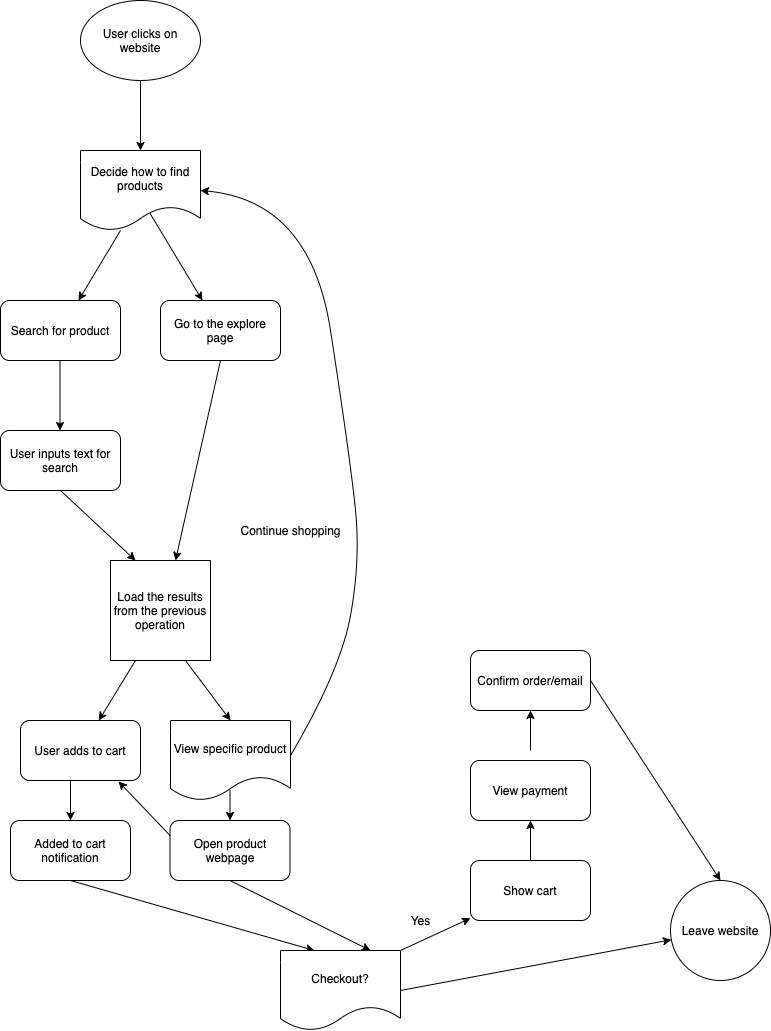

The diagram above was exported from draw.io. Its source (the exported page's mxGraphModel, read from the mxfile embedded in the PNG):
<mxGraphModel dx="1421" dy="540" grid="1" gridSize="10" guides="1" tooltips="1" connect="1" arrows="1" fold="1" page="1" pageScale="1" pageWidth="850" pageHeight="1100" math="0" shadow="0">
  <root>
    <mxCell id="0" />
    <mxCell id="1" parent="0" />
    <mxCell id="3" value="" style="endArrow=classic;html=1;" edge="1" parent="1" target="6">
      <mxGeometry width="50" height="50" relative="1" as="geometry">
        <mxPoint x="150" y="250" as="sourcePoint" />
        <mxPoint x="100" y="320" as="targetPoint" />
      </mxGeometry>
    </mxCell>
    <mxCell id="4" value="" style="endArrow=classic;html=1;exitX=0.575;exitY=0.775;exitDx=0;exitDy=0;exitPerimeter=0;" edge="1" parent="1" source="7" target="5">
      <mxGeometry width="50" height="50" relative="1" as="geometry">
        <mxPoint x="190" y="250" as="sourcePoint" />
        <mxPoint x="240" y="320" as="targetPoint" />
      </mxGeometry>
    </mxCell>
    <mxCell id="5" value="Go to the explore page" style="rounded=1;whiteSpace=wrap;html=1;" vertex="1" parent="1">
      <mxGeometry x="190" y="320" width="120" height="60" as="geometry" />
    </mxCell>
    <mxCell id="6" value="Search for product" style="rounded=1;whiteSpace=wrap;html=1;" vertex="1" parent="1">
      <mxGeometry x="30" y="320" width="120" height="60" as="geometry" />
    </mxCell>
    <mxCell id="7" value="Decide how to find products" style="shape=document;whiteSpace=wrap;html=1;boundedLbl=1;" vertex="1" parent="1">
      <mxGeometry x="110" y="170" width="120" height="80" as="geometry" />
    </mxCell>
    <mxCell id="8" value="User clicks on website" style="ellipse;whiteSpace=wrap;html=1;" vertex="1" parent="1">
      <mxGeometry x="110" y="20" width="120" height="80" as="geometry" />
    </mxCell>
    <mxCell id="9" value="" style="endArrow=classic;html=1;entryX=0.5;entryY=0;entryDx=0;entryDy=0;exitX=0.5;exitY=1;exitDx=0;exitDy=0;" edge="1" parent="1" source="8" target="7">
      <mxGeometry width="50" height="50" relative="1" as="geometry">
        <mxPoint x="155" y="150" as="sourcePoint" />
        <mxPoint x="205" y="100" as="targetPoint" />
      </mxGeometry>
    </mxCell>
    <mxCell id="10" value="" style="endArrow=classic;html=1;" edge="1" parent="1">
      <mxGeometry width="50" height="50" relative="1" as="geometry">
        <mxPoint x="89.5" y="380" as="sourcePoint" />
        <mxPoint x="89.5" y="450" as="targetPoint" />
      </mxGeometry>
    </mxCell>
    <mxCell id="11" value="User inputs text for search" style="rounded=1;whiteSpace=wrap;html=1;" vertex="1" parent="1">
      <mxGeometry x="30" y="450" width="120" height="60" as="geometry" />
    </mxCell>
    <mxCell id="12" value="Load the results from the previous operation" style="whiteSpace=wrap;html=1;aspect=fixed;" vertex="1" parent="1">
      <mxGeometry x="140" y="580" width="100" height="100" as="geometry" />
    </mxCell>
    <mxCell id="13" value="" style="endArrow=classic;html=1;exitX=0.5;exitY=1;exitDx=0;exitDy=0;entryX=0.25;entryY=0;entryDx=0;entryDy=0;" edge="1" parent="1" source="11" target="12">
      <mxGeometry width="50" height="50" relative="1" as="geometry">
        <mxPoint x="180" y="580" as="sourcePoint" />
        <mxPoint x="170" y="570" as="targetPoint" />
      </mxGeometry>
    </mxCell>
    <mxCell id="14" value="" style="endArrow=classic;html=1;exitX=0.5;exitY=1;exitDx=0;exitDy=0;entryX=0.65;entryY=0;entryDx=0;entryDy=0;entryPerimeter=0;" edge="1" parent="1" source="5" target="12">
      <mxGeometry width="50" height="50" relative="1" as="geometry">
        <mxPoint x="180" y="580" as="sourcePoint" />
        <mxPoint x="230" y="530" as="targetPoint" />
        <Array as="points" />
      </mxGeometry>
    </mxCell>
    <mxCell id="15" value="" style="endArrow=classic;html=1;exitX=0.75;exitY=1;exitDx=0;exitDy=0;entryX=0.5;entryY=0;entryDx=0;entryDy=0;" edge="1" parent="1" source="12" target="25">
      <mxGeometry width="50" height="50" relative="1" as="geometry">
        <mxPoint x="240" y="680" as="sourcePoint" />
        <mxPoint x="245" y="740" as="targetPoint" />
      </mxGeometry>
    </mxCell>
    <mxCell id="17" value="" style="endArrow=classic;html=1;exitX=0.25;exitY=1;exitDx=0;exitDy=0;" edge="1" parent="1" source="12" target="18">
      <mxGeometry width="50" height="50" relative="1" as="geometry">
        <mxPoint x="190" y="680" as="sourcePoint" />
        <mxPoint x="140" y="740" as="targetPoint" />
      </mxGeometry>
    </mxCell>
    <mxCell id="18" value="User adds to cart" style="rounded=1;whiteSpace=wrap;html=1;" vertex="1" parent="1">
      <mxGeometry x="50" y="740" width="120" height="60" as="geometry" />
    </mxCell>
    <mxCell id="22" value="" style="endArrow=classic;html=1;" edge="1" parent="1" target="23">
      <mxGeometry width="50" height="50" relative="1" as="geometry">
        <mxPoint x="100" y="800" as="sourcePoint" />
        <mxPoint x="100" y="870" as="targetPoint" />
      </mxGeometry>
    </mxCell>
    <mxCell id="23" value="Added to cart notification" style="rounded=1;whiteSpace=wrap;html=1;" vertex="1" parent="1">
      <mxGeometry x="40" y="840" width="120" height="60" as="geometry" />
    </mxCell>
    <mxCell id="25" value="View specific product" style="shape=document;whiteSpace=wrap;html=1;boundedLbl=1;" vertex="1" parent="1">
      <mxGeometry x="200" y="740" width="120" height="80" as="geometry" />
    </mxCell>
    <mxCell id="29" value="Continue shopping&lt;br&gt;" style="text;html=1;align=center;verticalAlign=middle;resizable=0;points=[];autosize=1;strokeColor=none;" vertex="1" parent="1">
      <mxGeometry x="260" y="540" width="120" height="20" as="geometry" />
    </mxCell>
    <mxCell id="30" value="" style="endArrow=classic;html=1;" edge="1" parent="1" target="31">
      <mxGeometry width="50" height="50" relative="1" as="geometry">
        <mxPoint x="259.5" y="810" as="sourcePoint" />
        <mxPoint x="259.5" y="870" as="targetPoint" />
      </mxGeometry>
    </mxCell>
    <mxCell id="31" value="Open product webpage" style="rounded=1;whiteSpace=wrap;html=1;" vertex="1" parent="1">
      <mxGeometry x="199.5" y="840" width="120" height="60" as="geometry" />
    </mxCell>
    <mxCell id="37" value="" style="endArrow=classic;html=1;entryX=0.817;entryY=1.017;entryDx=0;entryDy=0;entryPerimeter=0;exitX=0;exitY=0.25;exitDx=0;exitDy=0;" edge="1" parent="1" source="31" target="18">
      <mxGeometry width="50" height="50" relative="1" as="geometry">
        <mxPoint x="180" y="880" as="sourcePoint" />
        <mxPoint x="180" y="830" as="targetPoint" />
      </mxGeometry>
    </mxCell>
    <mxCell id="38" value="" style="endArrow=classic;html=1;exitX=0.5;exitY=1;exitDx=0;exitDy=0;entryX=0.75;entryY=0;entryDx=0;entryDy=0;" edge="1" parent="1" source="31" target="42">
      <mxGeometry width="50" height="50" relative="1" as="geometry">
        <mxPoint x="200" y="970" as="sourcePoint" />
        <mxPoint x="200" y="1000" as="targetPoint" />
      </mxGeometry>
    </mxCell>
    <mxCell id="39" value="" style="endArrow=classic;html=1;exitX=0.5;exitY=1;exitDx=0;exitDy=0;entryX=0.282;entryY=0;entryDx=0;entryDy=0;entryPerimeter=0;" edge="1" parent="1" source="23" target="42">
      <mxGeometry width="50" height="50" relative="1" as="geometry">
        <mxPoint x="100" y="970" as="sourcePoint" />
        <mxPoint x="153.8461538461538" y="1000" as="targetPoint" />
      </mxGeometry>
    </mxCell>
    <mxCell id="42" value="Checkout?" style="shape=document;whiteSpace=wrap;html=1;boundedLbl=1;" vertex="1" parent="1">
      <mxGeometry x="310" y="970" width="120" height="80" as="geometry" />
    </mxCell>
    <mxCell id="464" value="" style="curved=1;endArrow=classic;html=1;entryX=1;entryY=0.5;entryDx=0;entryDy=0;" edge="1" parent="1" target="7">
      <mxGeometry width="50" height="50" relative="1" as="geometry">
        <mxPoint x="320" y="775" as="sourcePoint" />
        <mxPoint x="320" y="230" as="targetPoint" />
        <Array as="points">
          <mxPoint x="370" y="690" />
          <mxPoint x="390" y="580" />
          <mxPoint x="380" y="480" />
          <mxPoint x="340" y="220" />
        </Array>
      </mxGeometry>
    </mxCell>
    <mxCell id="465" value="" style="endArrow=classic;html=1;" edge="1" parent="1" target="466">
      <mxGeometry width="50" height="50" relative="1" as="geometry">
        <mxPoint x="430" y="970" as="sourcePoint" />
        <mxPoint x="480" y="920" as="targetPoint" />
      </mxGeometry>
    </mxCell>
    <mxCell id="466" value="Show cart" style="rounded=1;whiteSpace=wrap;html=1;" vertex="1" parent="1">
      <mxGeometry x="500" y="880" width="120" height="60" as="geometry" />
    </mxCell>
    <mxCell id="467" value="Yes" style="text;html=1;align=center;verticalAlign=middle;resizable=0;points=[];autosize=1;strokeColor=none;" vertex="1" parent="1">
      <mxGeometry x="430" y="930" width="40" height="20" as="geometry" />
    </mxCell>
    <mxCell id="468" value="" style="endArrow=classic;html=1;" edge="1" parent="1" target="469">
      <mxGeometry width="50" height="50" relative="1" as="geometry">
        <mxPoint x="560" y="880" as="sourcePoint" />
        <mxPoint x="560" y="810" as="targetPoint" />
      </mxGeometry>
    </mxCell>
    <mxCell id="469" value="View payment" style="rounded=1;whiteSpace=wrap;html=1;" vertex="1" parent="1">
      <mxGeometry x="500" y="780" width="120" height="60" as="geometry" />
    </mxCell>
    <mxCell id="470" value="" style="endArrow=classic;html=1;" edge="1" parent="1" target="471">
      <mxGeometry width="50" height="50" relative="1" as="geometry">
        <mxPoint x="560" y="770" as="sourcePoint" />
        <mxPoint x="560" y="700" as="targetPoint" />
      </mxGeometry>
    </mxCell>
    <mxCell id="471" value="Confirm order/email" style="rounded=1;whiteSpace=wrap;html=1;" vertex="1" parent="1">
      <mxGeometry x="500" y="670" width="120" height="60" as="geometry" />
    </mxCell>
    <mxCell id="475" value="" style="endArrow=classic;html=1;exitX=1;exitY=0.5;exitDx=0;exitDy=0;" edge="1" parent="1" source="42" target="476">
      <mxGeometry width="50" height="50" relative="1" as="geometry">
        <mxPoint x="520" y="1030" as="sourcePoint" />
        <mxPoint x="740" y="940" as="targetPoint" />
      </mxGeometry>
    </mxCell>
    <mxCell id="476" value="Leave website" style="ellipse;whiteSpace=wrap;html=1;aspect=fixed;" vertex="1" parent="1">
      <mxGeometry x="700" y="900" width="100" height="100" as="geometry" />
    </mxCell>
    <mxCell id="478" value="" style="endArrow=classic;html=1;entryX=0.5;entryY=0;entryDx=0;entryDy=0;" edge="1" parent="1" target="476">
      <mxGeometry width="50" height="50" relative="1" as="geometry">
        <mxPoint x="620" y="700" as="sourcePoint" />
        <mxPoint x="670" y="650" as="targetPoint" />
      </mxGeometry>
    </mxCell>
  </root>
</mxGraphModel>